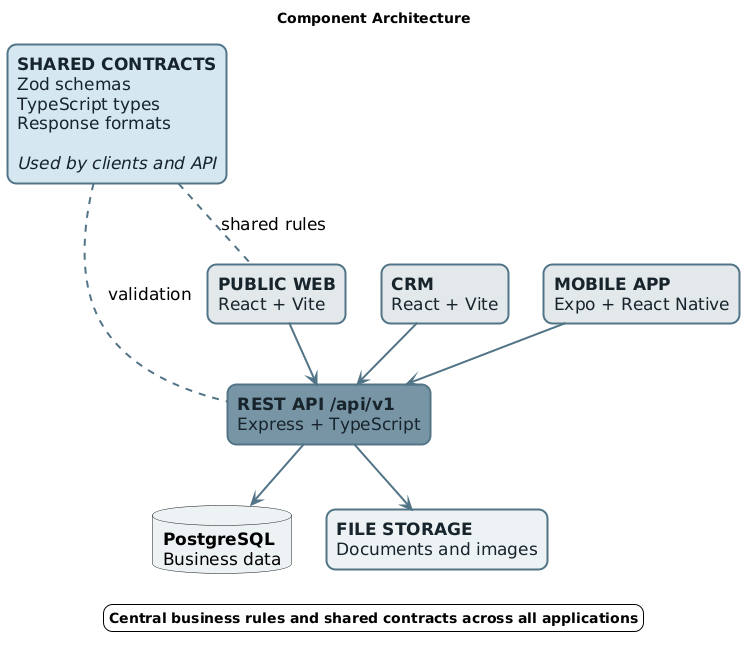

The diagram above was rendered by PlantUML. Its source (embedded in the PNG):
@startuml
title Component Architecture

skinparam backgroundColor white
skinparam shadowing false
skinparam roundcorner 18
skinparam defaultFontName Arial
skinparam defaultFontSize 17
skinparam ArrowColor #527487
skinparam ArrowThickness 2
skinparam rectangle {
  BorderColor #527487
  BorderThickness 2
  FontColor #17242C
}

top to bottom direction

together {
  rectangle "<b>PUBLIC WEB</b>\nReact + Vite" as WEB #E3E8EB
  rectangle "<b>CRM</b>\nReact + Vite" as CRM #E3E8EB
  rectangle "<b>MOBILE APP</b>\nExpo + React Native" as MOBILE #E3E8EB
}

rectangle "<b>REST API /api/v1</b>\nExpress + TypeScript" as API #7895A6

together {
  database "<b>PostgreSQL</b>\nBusiness data" as DB #EDF2F4
  rectangle "<b>FILE STORAGE</b>\nDocuments and images" as STORAGE #EDF2F4
}

rectangle "<b>SHARED CONTRACTS</b>\nZod schemas\nTypeScript types\nResponse formats\n\n<i>Used by clients and API</i>" as SHARED #D5E7F0

WEB --> API
CRM --> API
MOBILE --> API

API --> DB
API --> STORAGE

SHARED .. WEB : shared rules
SHARED .. API : validation

legend bottom
  <b>Central business rules and shared contracts across all applications</b>
endlegend
@enduml